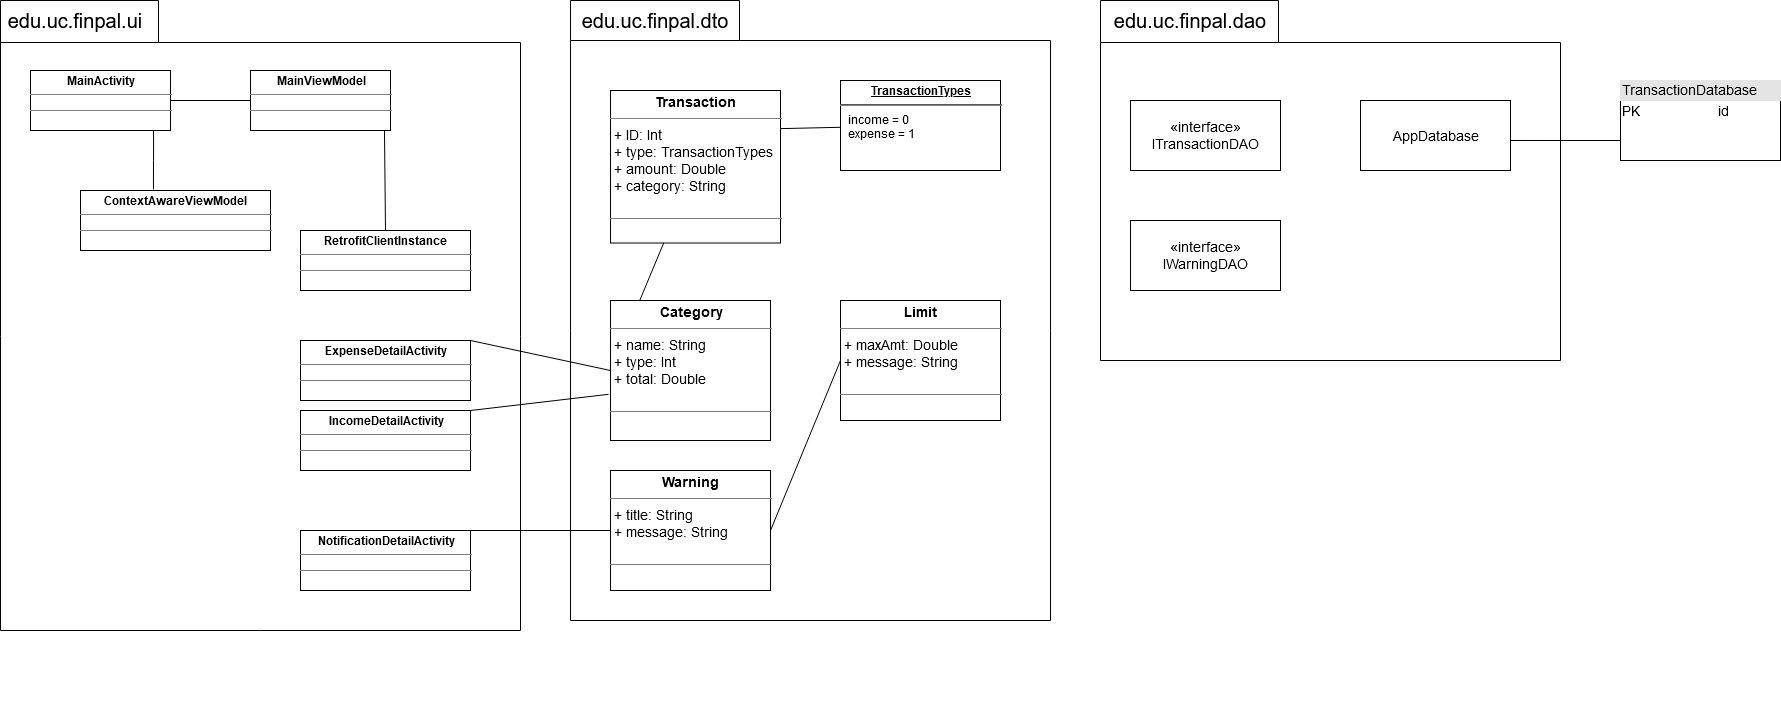

The diagram above was exported from draw.io. Its source (the exported page's mxGraphModel, read from the mxfile embedded in the PNG):
<mxGraphModel dx="2889" dy="2298" grid="1" gridSize="10" guides="1" tooltips="1" connect="1" arrows="1" fold="1" page="1" pageScale="1" pageWidth="827" pageHeight="1169" math="0" shadow="0">
  <root>
    <mxCell id="WIyWlLk6GJQsqaUBKTNV-0" />
    <mxCell id="WIyWlLk6GJQsqaUBKTNV-1" parent="WIyWlLk6GJQsqaUBKTNV-0" />
    <mxCell id="1XZd5fTN9LDAcKy7QeY9-15" value="" style="group" vertex="1" connectable="0" parent="WIyWlLk6GJQsqaUBKTNV-1">
      <mxGeometry x="-650" y="-1100" width="520" height="710" as="geometry" />
    </mxCell>
    <mxCell id="1XZd5fTN9LDAcKy7QeY9-12" value="" style="shape=folder;fontStyle=1;spacingTop=10;tabWidth=158;tabHeight=42;tabPosition=left;html=1;" vertex="1" parent="1XZd5fTN9LDAcKy7QeY9-15">
      <mxGeometry width="520" height="630" as="geometry" />
    </mxCell>
    <mxCell id="1XZd5fTN9LDAcKy7QeY9-41" style="edgeStyle=orthogonalEdgeStyle;rounded=0;orthogonalLoop=1;jettySize=auto;html=1;exitX=1;exitY=0.5;exitDx=0;exitDy=0;entryX=0;entryY=0.5;entryDx=0;entryDy=0;strokeWidth=1;strokeColor=#000000;endArrow=none;endFill=0;" edge="1" parent="1XZd5fTN9LDAcKy7QeY9-15" source="1XZd5fTN9LDAcKy7QeY9-36" target="1XZd5fTN9LDAcKy7QeY9-37">
      <mxGeometry relative="1" as="geometry" />
    </mxCell>
    <mxCell id="1XZd5fTN9LDAcKy7QeY9-36" value="&lt;p style=&quot;margin: 0px ; margin-top: 4px ; text-align: center&quot;&gt;&lt;b&gt;MainActivity&lt;/b&gt;&lt;/p&gt;&lt;hr size=&quot;1&quot;&gt;&lt;div style=&quot;height: 2px&quot;&gt;&lt;/div&gt;&lt;hr size=&quot;1&quot;&gt;&lt;div style=&quot;height: 2px&quot;&gt;&lt;/div&gt;" style="verticalAlign=top;align=left;overflow=fill;fontSize=12;fontFamily=Helvetica;html=1;" vertex="1" parent="1XZd5fTN9LDAcKy7QeY9-15">
      <mxGeometry x="30" y="70" width="140" height="60" as="geometry" />
    </mxCell>
    <mxCell id="1XZd5fTN9LDAcKy7QeY9-44" style="edgeStyle=none;rounded=0;orthogonalLoop=1;jettySize=auto;html=1;exitX=0.957;exitY=1;exitDx=0;exitDy=0;entryX=0.5;entryY=0;entryDx=0;entryDy=0;endArrow=none;endFill=0;strokeColor=#000000;strokeWidth=1;exitPerimeter=0;" edge="1" parent="1XZd5fTN9LDAcKy7QeY9-15" source="1XZd5fTN9LDAcKy7QeY9-37" target="1XZd5fTN9LDAcKy7QeY9-39">
      <mxGeometry relative="1" as="geometry" />
    </mxCell>
    <mxCell id="1XZd5fTN9LDAcKy7QeY9-37" value="&lt;p style=&quot;margin: 0px ; margin-top: 4px ; text-align: center&quot;&gt;&lt;b&gt;MainViewModel&lt;/b&gt;&lt;/p&gt;&lt;hr size=&quot;1&quot;&gt;&lt;div style=&quot;height: 2px&quot;&gt;&lt;/div&gt;&lt;hr size=&quot;1&quot;&gt;&lt;div style=&quot;height: 2px&quot;&gt;&lt;/div&gt;" style="verticalAlign=top;align=left;overflow=fill;fontSize=12;fontFamily=Helvetica;html=1;" vertex="1" parent="1XZd5fTN9LDAcKy7QeY9-15">
      <mxGeometry x="250" y="70" width="140" height="60" as="geometry" />
    </mxCell>
    <mxCell id="1XZd5fTN9LDAcKy7QeY9-38" value="&lt;p style=&quot;margin: 0px ; margin-top: 4px ; text-align: center&quot;&gt;&lt;b&gt;ContextAwareViewModel&lt;/b&gt;&lt;br&gt;&lt;/p&gt;&lt;hr size=&quot;1&quot;&gt;&lt;div style=&quot;height: 2px&quot;&gt;&lt;/div&gt;&lt;hr size=&quot;1&quot;&gt;&lt;div style=&quot;height: 2px&quot;&gt;&lt;/div&gt;" style="verticalAlign=top;align=left;overflow=fill;fontSize=12;fontFamily=Helvetica;html=1;" vertex="1" parent="1XZd5fTN9LDAcKy7QeY9-15">
      <mxGeometry x="80" y="190" width="190" height="60" as="geometry" />
    </mxCell>
    <mxCell id="1XZd5fTN9LDAcKy7QeY9-39" value="&lt;p style=&quot;margin: 0px ; margin-top: 4px ; text-align: center&quot;&gt;&lt;b&gt;RetrofitClientInstance&lt;/b&gt;&lt;br&gt;&lt;/p&gt;&lt;hr size=&quot;1&quot;&gt;&lt;div style=&quot;height: 2px&quot;&gt;&lt;/div&gt;&lt;hr size=&quot;1&quot;&gt;&lt;div style=&quot;height: 2px&quot;&gt;&lt;/div&gt;" style="verticalAlign=top;align=left;overflow=fill;fontSize=12;fontFamily=Helvetica;html=1;" vertex="1" parent="1XZd5fTN9LDAcKy7QeY9-15">
      <mxGeometry x="300" y="230" width="170" height="60" as="geometry" />
    </mxCell>
    <mxCell id="1XZd5fTN9LDAcKy7QeY9-42" style="edgeStyle=orthogonalEdgeStyle;rounded=0;orthogonalLoop=1;jettySize=auto;html=1;exitX=0.879;exitY=1;exitDx=0;exitDy=0;strokeWidth=1;strokeColor=#000000;endArrow=none;endFill=0;exitPerimeter=0;entryX=0.384;entryY=-0.017;entryDx=0;entryDy=0;entryPerimeter=0;" edge="1" parent="1XZd5fTN9LDAcKy7QeY9-15" source="1XZd5fTN9LDAcKy7QeY9-36" target="1XZd5fTN9LDAcKy7QeY9-38">
      <mxGeometry relative="1" as="geometry">
        <mxPoint x="110" y="160" as="sourcePoint" />
        <mxPoint x="190" y="160" as="targetPoint" />
        <Array as="points" />
      </mxGeometry>
    </mxCell>
    <mxCell id="1XZd5fTN9LDAcKy7QeY9-46" value="&lt;p style=&quot;margin: 0px ; margin-top: 4px ; text-align: center&quot;&gt;&lt;b&gt;ExpenseDetailActivity&lt;/b&gt;&lt;/p&gt;&lt;hr size=&quot;1&quot;&gt;&lt;div style=&quot;height: 2px&quot;&gt;&lt;/div&gt;&lt;hr size=&quot;1&quot;&gt;&lt;div style=&quot;height: 2px&quot;&gt;&lt;/div&gt;" style="verticalAlign=top;align=left;overflow=fill;fontSize=12;fontFamily=Helvetica;html=1;" vertex="1" parent="1XZd5fTN9LDAcKy7QeY9-15">
      <mxGeometry x="300" y="340" width="170" height="60" as="geometry" />
    </mxCell>
    <mxCell id="1XZd5fTN9LDAcKy7QeY9-47" value="&lt;p style=&quot;margin: 0px ; margin-top: 4px ; text-align: center&quot;&gt;&lt;b&gt;IncomeDetailActivity&lt;/b&gt;&lt;/p&gt;&lt;hr size=&quot;1&quot;&gt;&lt;div style=&quot;height: 2px&quot;&gt;&lt;/div&gt;&lt;hr size=&quot;1&quot;&gt;&lt;div style=&quot;height: 2px&quot;&gt;&lt;/div&gt;" style="verticalAlign=top;align=left;overflow=fill;fontSize=12;fontFamily=Helvetica;html=1;" vertex="1" parent="1XZd5fTN9LDAcKy7QeY9-15">
      <mxGeometry x="300" y="410" width="170" height="60" as="geometry" />
    </mxCell>
    <mxCell id="1XZd5fTN9LDAcKy7QeY9-49" value="&lt;p style=&quot;margin: 0px ; margin-top: 4px ; text-align: center&quot;&gt;&lt;b&gt;NotificationDetailActivity&lt;/b&gt;&lt;/p&gt;&lt;hr size=&quot;1&quot;&gt;&lt;div style=&quot;height: 2px&quot;&gt;&lt;/div&gt;&lt;hr size=&quot;1&quot;&gt;&lt;div style=&quot;height: 2px&quot;&gt;&lt;/div&gt;" style="verticalAlign=top;align=left;overflow=fill;fontSize=12;fontFamily=Helvetica;html=1;" vertex="1" parent="1XZd5fTN9LDAcKy7QeY9-15">
      <mxGeometry x="300" y="530" width="170" height="60" as="geometry" />
    </mxCell>
    <mxCell id="1XZd5fTN9LDAcKy7QeY9-1" value="&lt;font style=&quot;font-size: 20px&quot;&gt;edu.uc.f&lt;font style=&quot;font-size: 20px&quot;&gt;inpal.ui&lt;/font&gt;&lt;/font&gt;" style="text;html=1;strokeColor=none;fillColor=none;align=center;verticalAlign=middle;whiteSpace=wrap;rounded=0;" vertex="1" parent="1XZd5fTN9LDAcKy7QeY9-15">
      <mxGeometry width="150" height="40" as="geometry" />
    </mxCell>
    <mxCell id="1XZd5fTN9LDAcKy7QeY9-16" value="" style="group" vertex="1" connectable="0" parent="WIyWlLk6GJQsqaUBKTNV-1">
      <mxGeometry x="-80" y="-1100" width="520" height="710" as="geometry" />
    </mxCell>
    <mxCell id="1XZd5fTN9LDAcKy7QeY9-17" value="" style="shape=folder;fontStyle=1;spacingTop=10;tabWidth=169;tabHeight=40;tabPosition=left;html=1;" vertex="1" parent="1XZd5fTN9LDAcKy7QeY9-16">
      <mxGeometry width="480" height="620" as="geometry" />
    </mxCell>
    <mxCell id="1XZd5fTN9LDAcKy7QeY9-59" style="edgeStyle=none;rounded=0;orthogonalLoop=1;jettySize=auto;html=1;entryX=0;entryY=0.5;entryDx=0;entryDy=0;endArrow=none;endFill=0;strokeColor=#000000;strokeWidth=1;" edge="1" parent="1XZd5fTN9LDAcKy7QeY9-16" source="1XZd5fTN9LDAcKy7QeY9-55" target="1XZd5fTN9LDAcKy7QeY9-58">
      <mxGeometry relative="1" as="geometry" />
    </mxCell>
    <mxCell id="1XZd5fTN9LDAcKy7QeY9-55" value="&lt;p style=&quot;margin: 4px 0px 0px ; text-align: center ; font-size: 14px&quot;&gt;&lt;font style=&quot;font-size: 14px&quot;&gt;&lt;b&gt;Transaction&lt;/b&gt;&lt;br&gt;&lt;/font&gt;&lt;/p&gt;&lt;hr style=&quot;font-size: 14px&quot; size=&quot;1&quot;&gt;&lt;p style=&quot;margin: 0px 0px 0px 4px ; font-size: 14px&quot;&gt;&lt;font style=&quot;font-size: 14px&quot;&gt;+ ID: Int&lt;br&gt;&lt;/font&gt;&lt;/p&gt;&lt;p style=&quot;margin: 0px 0px 0px 4px ; font-size: 14px&quot;&gt;&lt;font style=&quot;font-size: 14px&quot;&gt;+ type: TransactionTypes&lt;br&gt;&lt;/font&gt;&lt;/p&gt;&lt;p style=&quot;margin: 0px 0px 0px 4px ; font-size: 14px&quot;&gt;&lt;font style=&quot;font-size: 14px&quot;&gt;+ amount: Double&lt;/font&gt;&lt;/p&gt;&lt;p style=&quot;margin: 0px 0px 0px 4px ; font-size: 14px&quot;&gt;&lt;font style=&quot;font-size: 14px&quot;&gt;+ category: String&lt;/font&gt;&lt;/p&gt;&lt;p style=&quot;margin: 0px 0px 0px 4px ; font-size: 14px&quot;&gt;&lt;font style=&quot;font-size: 14px&quot;&gt;&lt;br&gt;&lt;/font&gt;&lt;/p&gt;&lt;hr style=&quot;font-size: 14px&quot; size=&quot;1&quot;&gt;" style="verticalAlign=top;align=left;overflow=fill;fontSize=12;fontFamily=Helvetica;html=1;" vertex="1" parent="1XZd5fTN9LDAcKy7QeY9-16">
      <mxGeometry x="40" y="90" width="170" height="152.5" as="geometry" />
    </mxCell>
    <mxCell id="1XZd5fTN9LDAcKy7QeY9-58" value="&lt;p style=&quot;margin: 4px 0px 0px ; text-align: center ; font-size: 14px&quot;&gt;&lt;font style=&quot;font-size: 14px&quot;&gt;&lt;b&gt;Category&lt;/b&gt;&lt;/font&gt;&lt;/p&gt;&lt;hr style=&quot;font-size: 14px&quot; size=&quot;1&quot;&gt;&lt;p style=&quot;margin: 0px 0px 0px 4px ; font-size: 14px&quot;&gt;&lt;font style=&quot;font-size: 14px&quot;&gt;+ name: String&lt;/font&gt;&lt;/p&gt;&lt;p style=&quot;margin: 0px 0px 0px 4px ; font-size: 14px&quot;&gt;&lt;font style=&quot;font-size: 14px&quot;&gt;+ type: Int&lt;br&gt;&lt;/font&gt;&lt;/p&gt;&lt;p style=&quot;margin: 0px 0px 0px 4px ; font-size: 14px&quot;&gt;&lt;font style=&quot;font-size: 14px&quot;&gt;+ total: Double&lt;br&gt;&lt;/font&gt;&lt;/p&gt;&lt;p style=&quot;margin: 0px 0px 0px 4px ; font-size: 14px&quot;&gt;&lt;font style=&quot;font-size: 14px&quot;&gt;&lt;br&gt;&lt;/font&gt;&lt;/p&gt;&lt;hr style=&quot;font-size: 14px&quot; size=&quot;1&quot;&gt;&lt;p style=&quot;margin: 0px 0px 0px 4px ; font-size: 14px&quot;&gt;&lt;font style=&quot;font-size: 14px&quot;&gt;&lt;br&gt;&lt;/font&gt;&lt;/p&gt;" style="verticalAlign=top;align=left;overflow=fill;fontSize=12;fontFamily=Helvetica;html=1;" vertex="1" parent="1XZd5fTN9LDAcKy7QeY9-16">
      <mxGeometry x="40" y="300" width="160" height="140" as="geometry" />
    </mxCell>
    <mxCell id="1XZd5fTN9LDAcKy7QeY9-70" style="edgeStyle=none;rounded=0;orthogonalLoop=1;jettySize=auto;html=1;exitX=1;exitY=0.5;exitDx=0;exitDy=0;entryX=0;entryY=0.5;entryDx=0;entryDy=0;endArrow=none;endFill=0;strokeColor=#000000;strokeWidth=1;" edge="1" parent="1XZd5fTN9LDAcKy7QeY9-16" source="1XZd5fTN9LDAcKy7QeY9-64" target="1XZd5fTN9LDAcKy7QeY9-66">
      <mxGeometry relative="1" as="geometry" />
    </mxCell>
    <mxCell id="1XZd5fTN9LDAcKy7QeY9-64" value="&lt;p style=&quot;margin: 4px 0px 0px ; text-align: center ; font-size: 14px&quot;&gt;&lt;font style=&quot;font-size: 14px&quot;&gt;&lt;b&gt;Warning&lt;/b&gt;&lt;br&gt;&lt;/font&gt;&lt;/p&gt;&lt;hr style=&quot;font-size: 14px&quot; size=&quot;1&quot;&gt;&lt;p style=&quot;margin: 0px 0px 0px 4px ; font-size: 14px&quot;&gt;&lt;font style=&quot;font-size: 14px&quot;&gt;+ title: String&lt;br&gt;&lt;/font&gt;&lt;/p&gt;&lt;p style=&quot;margin: 0px 0px 0px 4px ; font-size: 14px&quot;&gt;&lt;font style=&quot;font-size: 14px&quot;&gt;+ message: String&lt;/font&gt;&lt;/p&gt;&lt;p style=&quot;margin: 0px 0px 0px 4px ; font-size: 14px&quot;&gt;&lt;font style=&quot;font-size: 14px&quot;&gt;&lt;br&gt;&lt;/font&gt;&lt;/p&gt;&lt;hr style=&quot;font-size: 14px&quot; size=&quot;1&quot;&gt;&lt;p style=&quot;margin: 0px 0px 0px 4px ; font-size: 14px&quot;&gt;&lt;font style=&quot;font-size: 14px&quot;&gt;&lt;br&gt;&lt;/font&gt;&lt;/p&gt;" style="verticalAlign=top;align=left;overflow=fill;fontSize=12;fontFamily=Helvetica;html=1;" vertex="1" parent="1XZd5fTN9LDAcKy7QeY9-16">
      <mxGeometry x="40" y="470" width="160" height="120" as="geometry" />
    </mxCell>
    <mxCell id="1XZd5fTN9LDAcKy7QeY9-66" value="&lt;p style=&quot;margin: 4px 0px 0px ; text-align: center ; font-size: 14px&quot;&gt;&lt;font style=&quot;font-size: 14px&quot;&gt;&lt;b&gt;Limit&lt;/b&gt;&lt;br&gt;&lt;/font&gt;&lt;/p&gt;&lt;hr style=&quot;font-size: 14px&quot; size=&quot;1&quot;&gt;&lt;p style=&quot;margin: 0px 0px 0px 4px ; font-size: 14px&quot;&gt;&lt;font style=&quot;font-size: 14px&quot;&gt;+ maxAmt: Double&lt;br&gt;&lt;/font&gt;&lt;/p&gt;&lt;p style=&quot;margin: 0px 0px 0px 4px ; font-size: 14px&quot;&gt;&lt;font style=&quot;font-size: 14px&quot;&gt;+ message: String&lt;/font&gt;&lt;/p&gt;&lt;p style=&quot;margin: 0px 0px 0px 4px ; font-size: 14px&quot;&gt;&lt;font style=&quot;font-size: 14px&quot;&gt;&lt;br&gt;&lt;/font&gt;&lt;/p&gt;&lt;hr style=&quot;font-size: 14px&quot; size=&quot;1&quot;&gt;&lt;p style=&quot;margin: 0px 0px 0px 4px ; font-size: 14px&quot;&gt;&lt;font style=&quot;font-size: 14px&quot;&gt;&lt;br&gt;&lt;/font&gt;&lt;/p&gt;" style="verticalAlign=top;align=left;overflow=fill;fontSize=12;fontFamily=Helvetica;html=1;" vertex="1" parent="1XZd5fTN9LDAcKy7QeY9-16">
      <mxGeometry x="270" y="300" width="160" height="120" as="geometry" />
    </mxCell>
    <mxCell id="1XZd5fTN9LDAcKy7QeY9-81" value="&lt;font style=&quot;font-size: 20px&quot;&gt;edu.uc.f&lt;font style=&quot;font-size: 20px&quot;&gt;inpal.dto&lt;/font&gt;&lt;/font&gt;" style="text;html=1;strokeColor=none;fillColor=none;align=center;verticalAlign=middle;whiteSpace=wrap;rounded=0;" vertex="1" parent="1XZd5fTN9LDAcKy7QeY9-16">
      <mxGeometry x="10" width="150" height="40" as="geometry" />
    </mxCell>
    <mxCell id="1XZd5fTN9LDAcKy7QeY9-84" value="&lt;p style=&quot;margin: 0px ; margin-top: 4px ; text-align: center ; text-decoration: underline&quot;&gt;&lt;b&gt;TransactionTypes&lt;/b&gt;&lt;/p&gt;&lt;hr&gt;&lt;p style=&quot;margin: 0px ; margin-left: 8px&quot;&gt;income = 0&lt;br&gt;&lt;/p&gt;&lt;p style=&quot;margin: 0px ; margin-left: 8px&quot;&gt;expense = 1&lt;br&gt;&lt;/p&gt;" style="verticalAlign=top;align=left;overflow=fill;fontSize=12;fontFamily=Helvetica;html=1;" vertex="1" parent="1XZd5fTN9LDAcKy7QeY9-16">
      <mxGeometry x="270" y="80" width="160" height="90" as="geometry" />
    </mxCell>
    <mxCell id="1XZd5fTN9LDAcKy7QeY9-85" style="edgeStyle=none;rounded=0;orthogonalLoop=1;jettySize=auto;html=1;exitX=1;exitY=0.25;exitDx=0;exitDy=0;endArrow=none;endFill=0;strokeColor=#000000;strokeWidth=1;" edge="1" parent="1XZd5fTN9LDAcKy7QeY9-16" source="1XZd5fTN9LDAcKy7QeY9-55" target="1XZd5fTN9LDAcKy7QeY9-84">
      <mxGeometry relative="1" as="geometry" />
    </mxCell>
    <mxCell id="1XZd5fTN9LDAcKy7QeY9-19" value="" style="group" vertex="1" connectable="0" parent="WIyWlLk6GJQsqaUBKTNV-1">
      <mxGeometry x="450" y="-1100" width="520" height="710" as="geometry" />
    </mxCell>
    <mxCell id="1XZd5fTN9LDAcKy7QeY9-20" value="" style="shape=folder;fontStyle=1;spacingTop=10;tabWidth=178;tabHeight=42;tabPosition=left;html=1;" vertex="1" parent="1XZd5fTN9LDAcKy7QeY9-19">
      <mxGeometry width="460" height="360" as="geometry" />
    </mxCell>
    <mxCell id="1XZd5fTN9LDAcKy7QeY9-71" value="&lt;font style=&quot;font-size: 14px&quot;&gt;«interface»&lt;br&gt;ITransactionDAO&lt;/font&gt;" style="html=1;" vertex="1" parent="1XZd5fTN9LDAcKy7QeY9-19">
      <mxGeometry x="30" y="100" width="150" height="70" as="geometry" />
    </mxCell>
    <mxCell id="1XZd5fTN9LDAcKy7QeY9-72" value="&lt;font style=&quot;font-size: 14px&quot;&gt;AppDatabase&lt;/font&gt;" style="html=1;" vertex="1" parent="1XZd5fTN9LDAcKy7QeY9-19">
      <mxGeometry x="260" y="100" width="150" height="70" as="geometry" />
    </mxCell>
    <mxCell id="1XZd5fTN9LDAcKy7QeY9-82" value="&lt;font style=&quot;font-size: 20px&quot;&gt;edu.uc.f&lt;font style=&quot;font-size: 20px&quot;&gt;inpal.dao&lt;/font&gt;&lt;/font&gt;" style="text;html=1;strokeColor=none;fillColor=none;align=center;verticalAlign=middle;whiteSpace=wrap;rounded=0;" vertex="1" parent="1XZd5fTN9LDAcKy7QeY9-19">
      <mxGeometry x="10" width="160" height="40" as="geometry" />
    </mxCell>
    <mxCell id="1XZd5fTN9LDAcKy7QeY9-83" value="&lt;font style=&quot;font-size: 14px&quot;&gt;«interface»&lt;br&gt;IWarningDAO&lt;br&gt;&lt;/font&gt;" style="html=1;" vertex="1" parent="1XZd5fTN9LDAcKy7QeY9-19">
      <mxGeometry x="30" y="220" width="150" height="70" as="geometry" />
    </mxCell>
    <mxCell id="1XZd5fTN9LDAcKy7QeY9-62" style="edgeStyle=none;rounded=0;orthogonalLoop=1;jettySize=auto;html=1;exitX=1;exitY=0;exitDx=0;exitDy=0;entryX=0;entryY=0.5;entryDx=0;entryDy=0;endArrow=none;endFill=0;strokeColor=#000000;strokeWidth=1;" edge="1" parent="WIyWlLk6GJQsqaUBKTNV-1" source="1XZd5fTN9LDAcKy7QeY9-46" target="1XZd5fTN9LDAcKy7QeY9-58">
      <mxGeometry relative="1" as="geometry" />
    </mxCell>
    <mxCell id="1XZd5fTN9LDAcKy7QeY9-63" style="edgeStyle=none;rounded=0;orthogonalLoop=1;jettySize=auto;html=1;exitX=1;exitY=0;exitDx=0;exitDy=0;endArrow=none;endFill=0;strokeColor=#000000;strokeWidth=1;entryX=-0.012;entryY=0.67;entryDx=0;entryDy=0;entryPerimeter=0;" edge="1" parent="WIyWlLk6GJQsqaUBKTNV-1" source="1XZd5fTN9LDAcKy7QeY9-47" target="1XZd5fTN9LDAcKy7QeY9-58">
      <mxGeometry relative="1" as="geometry">
        <mxPoint x="-40" y="-820" as="targetPoint" />
      </mxGeometry>
    </mxCell>
    <mxCell id="1XZd5fTN9LDAcKy7QeY9-65" style="edgeStyle=none;rounded=0;orthogonalLoop=1;jettySize=auto;html=1;exitX=1;exitY=0;exitDx=0;exitDy=0;entryX=0;entryY=0.5;entryDx=0;entryDy=0;endArrow=none;endFill=0;strokeColor=#000000;strokeWidth=1;" edge="1" parent="WIyWlLk6GJQsqaUBKTNV-1" source="1XZd5fTN9LDAcKy7QeY9-49" target="1XZd5fTN9LDAcKy7QeY9-64">
      <mxGeometry relative="1" as="geometry" />
    </mxCell>
    <mxCell id="1XZd5fTN9LDAcKy7QeY9-73" value="&lt;div style=&quot;box-sizing: border-box ; width: 100% ; background: rgb(228 , 228 , 228) none repeat scroll 0% 0% ; padding: 2px ; font-size: 14px&quot;&gt;&lt;font style=&quot;font-size: 14px&quot;&gt;TransactionDatabase&lt;/font&gt;&lt;/div&gt;&lt;table style=&quot;width: 100% ; font-size: 14px&quot; cellspacing=&quot;0&quot; cellpadding=&quot;2&quot;&gt;&lt;tbody&gt;&lt;tr&gt;&lt;td&gt;&lt;font style=&quot;font-size: 14px&quot;&gt;PK&lt;/font&gt;&lt;/td&gt;&lt;td&gt;&lt;font style=&quot;font-size: 14px&quot;&gt;id&lt;/font&gt;&lt;/td&gt;&lt;/tr&gt;&lt;tr&gt;&lt;td&gt;&lt;br&gt;&lt;/td&gt;&lt;td&gt;&lt;br&gt;&lt;/td&gt;&lt;/tr&gt;&lt;tr&gt;&lt;td&gt;&lt;br&gt;&lt;/td&gt;&lt;td&gt;&lt;br&gt;&lt;/td&gt;&lt;/tr&gt;&lt;/tbody&gt;&lt;/table&gt;" style="verticalAlign=top;align=left;overflow=fill;html=1;" vertex="1" parent="WIyWlLk6GJQsqaUBKTNV-1">
      <mxGeometry x="970" y="-1020" width="160" height="80" as="geometry" />
    </mxCell>
    <mxCell id="1XZd5fTN9LDAcKy7QeY9-86" style="edgeStyle=none;rounded=0;orthogonalLoop=1;jettySize=auto;html=1;exitX=1;exitY=0.571;exitDx=0;exitDy=0;entryX=0;entryY=0.75;entryDx=0;entryDy=0;endArrow=none;endFill=0;strokeColor=#000000;strokeWidth=1;exitPerimeter=0;" edge="1" parent="WIyWlLk6GJQsqaUBKTNV-1" source="1XZd5fTN9LDAcKy7QeY9-72" target="1XZd5fTN9LDAcKy7QeY9-73">
      <mxGeometry relative="1" as="geometry" />
    </mxCell>
  </root>
</mxGraphModel>